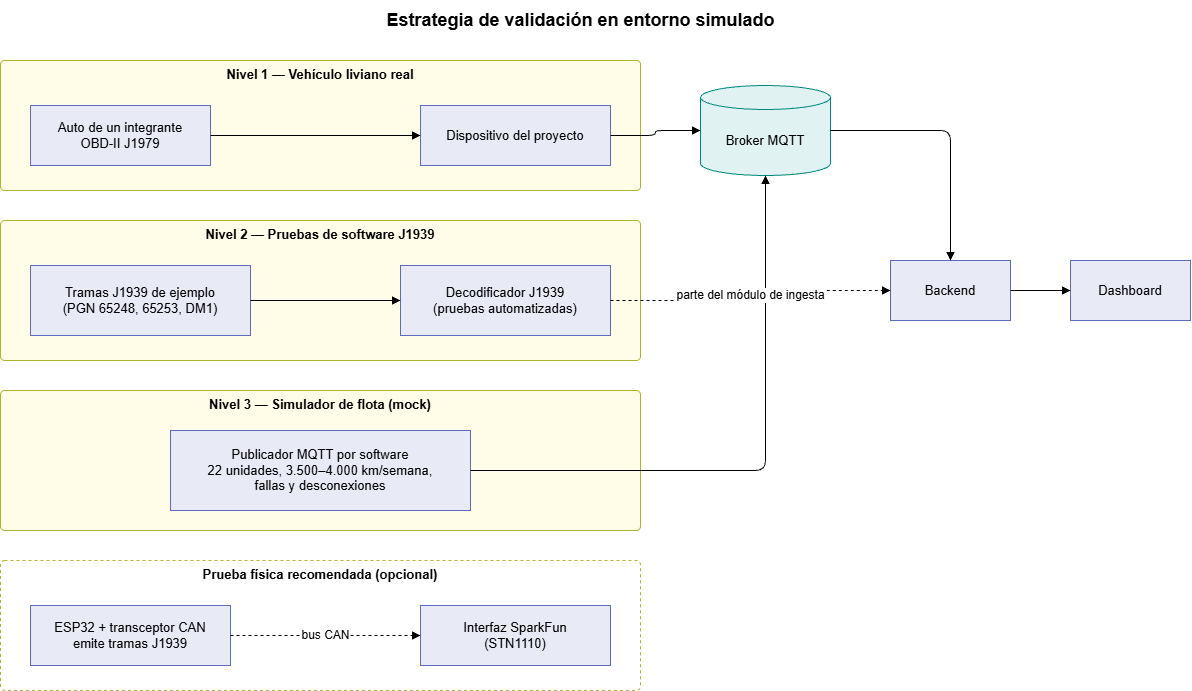

The diagram above was exported from draw.io. Its source (the exported page's mxGraphModel, read from the mxfile embedded in the PNG):
<mxGraphModel dx="2327" dy="1103" grid="1" gridSize="10" guides="1" tooltips="1" connect="1" arrows="1" fold="1" page="1" pageScale="1" pageWidth="1600" pageHeight="1200" math="0" shadow="0">
  <root>
    <mxCell id="0" />
    <mxCell id="1" parent="0" />
    <mxCell id="t" parent="1" style="text;html=1;align=center;verticalAlign=middle;fontSize=18;fontStyle=1;" value="Estrategia de validación en entorno simulado" vertex="1">
      <mxGeometry height="40" width="700" x="250" y="10" as="geometry" />
    </mxCell>
    <mxCell id="g1" parent="1" style="rounded=1;arcSize=3;whiteSpace=wrap;html=1;fillColor=#FFFDE7;strokeColor=#AFB42B;verticalAlign=top;fontStyle=1;fontSize=13;container=1;" value="Nivel 1 — Vehículo liviano real" vertex="1">
      <mxGeometry height="130" width="640" x="20" y="70" as="geometry" />
    </mxCell>
    <mxCell id="auto" parent="g1" style="rounded=0;whiteSpace=wrap;html=1;fillColor=#E8EAF6;strokeColor=#5C6BC0;fontSize=13;" value="Auto de un integrante&lt;br&gt;OBD-II J1979" vertex="1">
      <mxGeometry height="60" width="180" x="30" y="45" as="geometry" />
    </mxCell>
    <mxCell id="d1" parent="g1" style="rounded=0;whiteSpace=wrap;html=1;fillColor=#E8EAF6;strokeColor=#5C6BC0;fontSize=13;" value="Dispositivo del proyecto" vertex="1">
      <mxGeometry height="60" width="190" x="420" y="45" as="geometry" />
    </mxCell>
    <mxCell id="g2" parent="1" style="rounded=1;arcSize=3;whiteSpace=wrap;html=1;fillColor=#FFFDE7;strokeColor=#AFB42B;verticalAlign=top;fontStyle=1;fontSize=13;container=1;" value="Nivel 2 — Pruebas de software J1939" vertex="1">
      <mxGeometry height="140" width="640" x="20" y="230" as="geometry" />
    </mxCell>
    <mxCell id="tr" parent="g2" style="rounded=0;whiteSpace=wrap;html=1;fillColor=#E8EAF6;strokeColor=#5C6BC0;fontSize=13;" value="Tramas J1939 de ejemplo&lt;br&gt;(PGN 65248, 65253, DM1)" vertex="1">
      <mxGeometry height="70" width="220" x="30" y="45" as="geometry" />
    </mxCell>
    <mxCell id="dec" parent="g2" style="rounded=0;whiteSpace=wrap;html=1;fillColor=#E8EAF6;strokeColor=#5C6BC0;fontSize=13;" value="Decodificador J1939&lt;br&gt;(pruebas automatizadas)" vertex="1">
      <mxGeometry height="70" width="210" x="400" y="45" as="geometry" />
    </mxCell>
    <mxCell id="g3" parent="1" style="rounded=1;arcSize=3;whiteSpace=wrap;html=1;fillColor=#FFFDE7;strokeColor=#AFB42B;verticalAlign=top;fontStyle=1;fontSize=13;container=1;" value="Nivel 3 — Simulador de flota (mock)" vertex="1">
      <mxGeometry height="140" width="640" x="20" y="400" as="geometry" />
    </mxCell>
    <mxCell id="pub" parent="g3" style="rounded=0;whiteSpace=wrap;html=1;fillColor=#E8EAF6;strokeColor=#5C6BC0;fontSize=13;" value="Publicador MQTT por software&lt;br&gt;22 unidades, 3.500–4.000 km/semana,&lt;br&gt;fallas y desconexiones" vertex="1">
      <mxGeometry height="80" width="300" x="170" y="40" as="geometry" />
    </mxCell>
    <mxCell id="g4" parent="1" style="rounded=1;arcSize=3;whiteSpace=wrap;html=1;fillColor=#FFFFFF;dashed=1;strokeColor=#AFB42B;verticalAlign=top;fontStyle=1;fontSize=13;container=1;" value="Prueba física recomendada (opcional)" vertex="1">
      <mxGeometry height="130" width="640" x="20" y="570" as="geometry" />
    </mxCell>
    <mxCell id="sim" parent="g4" style="rounded=0;whiteSpace=wrap;html=1;fillColor=#E8EAF6;strokeColor=#5C6BC0;fontSize=13;" value="ESP32 + transceptor CAN&lt;br&gt;emite tramas J1939" vertex="1">
      <mxGeometry height="60" width="200" x="30" y="45" as="geometry" />
    </mxCell>
    <mxCell id="spk" parent="g4" style="rounded=0;whiteSpace=wrap;html=1;fillColor=#E8EAF6;strokeColor=#5C6BC0;fontSize=13;" value="Interfaz SparkFun&lt;br&gt;(STN1110)" vertex="1">
      <mxGeometry height="60" width="190" x="420" y="45" as="geometry" />
    </mxCell>
    <mxCell id="brk" parent="1" style="shape=cylinder3;whiteSpace=wrap;html=1;boundedLbl=1;size=12;fillColor=#E0F2F1;strokeColor=#00897B;fontSize=13;" value="Broker MQTT" vertex="1">
      <mxGeometry height="90" width="130" x="720" y="95" as="geometry" />
    </mxCell>
    <mxCell id="be" parent="1" style="rounded=0;whiteSpace=wrap;html=1;fillColor=#E8EAF6;strokeColor=#5C6BC0;fontSize=13;" value="Backend" vertex="1">
      <mxGeometry height="60" width="120" x="910" y="270" as="geometry" />
    </mxCell>
    <mxCell id="da" parent="1" style="rounded=0;whiteSpace=wrap;html=1;fillColor=#E8EAF6;strokeColor=#5C6BC0;fontSize=13;" value="Dashboard" vertex="1">
      <mxGeometry height="60" width="120" x="1090" y="270" as="geometry" />
    </mxCell>
    <mxCell id="e3" edge="1" parent="1" source="auto" style="edgeStyle=orthogonalEdgeStyle;rounded=1;html=1;endArrow=block;endFill=1;fontSize=12;labelBackgroundColor=#FFFFFF;" target="d1" value="">
      <mxGeometry relative="1" as="geometry" />
    </mxCell>
    <mxCell id="e4" edge="1" parent="1" source="tr" style="edgeStyle=orthogonalEdgeStyle;rounded=1;html=1;endArrow=block;endFill=1;fontSize=12;labelBackgroundColor=#FFFFFF;" target="dec" value="">
      <mxGeometry relative="1" as="geometry" />
    </mxCell>
    <mxCell id="e5" edge="1" parent="1" source="d1" style="edgeStyle=orthogonalEdgeStyle;rounded=1;html=1;endArrow=block;endFill=1;fontSize=12;labelBackgroundColor=#FFFFFF;" target="brk" value="">
      <mxGeometry relative="1" as="geometry" />
    </mxCell>
    <mxCell id="e6" edge="1" parent="1" source="pub" style="edgeStyle=orthogonalEdgeStyle;rounded=1;html=1;endArrow=block;endFill=1;fontSize=12;labelBackgroundColor=#FFFFFF;" target="brk" value="">
      <mxGeometry relative="1" as="geometry" />
    </mxCell>
    <mxCell id="e7" edge="1" parent="1" source="brk" style="edgeStyle=orthogonalEdgeStyle;rounded=1;html=1;endArrow=block;endFill=1;fontSize=12;labelBackgroundColor=#FFFFFF;" target="be" value="">
      <mxGeometry relative="1" as="geometry" />
    </mxCell>
    <mxCell id="e8" edge="1" parent="1" source="be" style="edgeStyle=orthogonalEdgeStyle;rounded=1;html=1;endArrow=block;endFill=1;fontSize=12;labelBackgroundColor=#FFFFFF;" target="da" value="">
      <mxGeometry relative="1" as="geometry" />
    </mxCell>
    <mxCell id="e9" edge="1" parent="1" source="dec" style="edgeStyle=orthogonalEdgeStyle;rounded=1;html=1;endArrow=block;endFill=1;fontSize=12;labelBackgroundColor=#FFFFFF;dashed=1;" target="be" value="parte del módulo de ingesta">
      <mxGeometry relative="1" as="geometry" />
    </mxCell>
    <mxCell id="e10" edge="1" parent="1" source="sim" style="edgeStyle=orthogonalEdgeStyle;rounded=1;html=1;endArrow=block;endFill=1;fontSize=12;labelBackgroundColor=#FFFFFF;dashed=1;" target="spk" value="bus CAN">
      <mxGeometry relative="1" as="geometry" />
    </mxCell>
  </root>
</mxGraphModel>